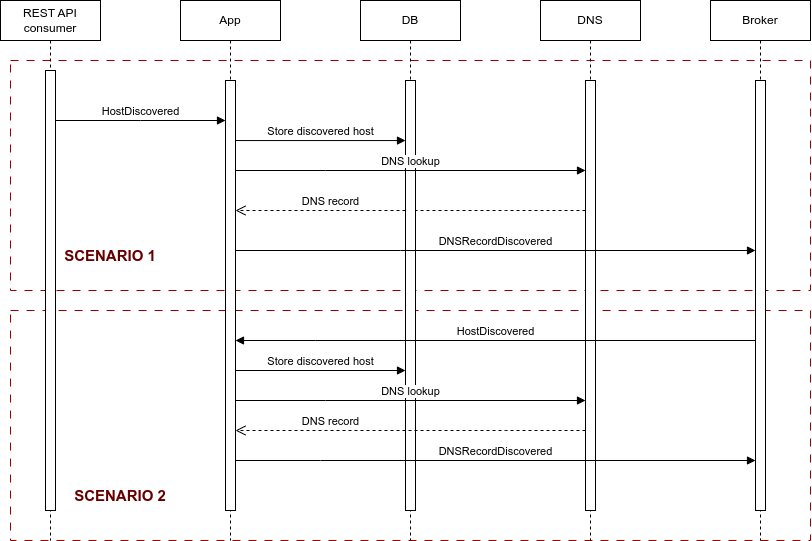

The diagram above was exported from draw.io. Its source (the exported page's mxGraphModel, read from the mxfile embedded in the PNG):
<mxGraphModel dx="1004" dy="701" grid="1" gridSize="10" guides="1" tooltips="1" connect="1" arrows="1" fold="1" page="1" pageScale="1" pageWidth="850" pageHeight="1100" math="0" shadow="0">
  <root>
    <mxCell id="0" />
    <mxCell id="1" parent="0" />
    <mxCell id="zg9MIYEuZz2V2cg1Uki_-13" value="" style="rounded=0;whiteSpace=wrap;html=1;fillColor=none;dashed=1;strokeColor=#990000;glass=0;shadow=0;dashPattern=8 8;" vertex="1" parent="1">
      <mxGeometry x="50" y="350" width="800" height="230" as="geometry" />
    </mxCell>
    <mxCell id="zg9MIYEuZz2V2cg1Uki_-8" value="" style="rounded=0;whiteSpace=wrap;html=1;fillColor=none;dashed=1;strokeColor=#990000;glass=0;shadow=0;dashPattern=8 8;" vertex="1" parent="1">
      <mxGeometry x="50" y="100" width="800" height="230" as="geometry" />
    </mxCell>
    <mxCell id="aM9ryv3xv72pqoxQDRHE-1" value="REST API consumer" style="shape=umlLifeline;perimeter=lifelinePerimeter;whiteSpace=wrap;html=1;container=0;dropTarget=0;collapsible=0;recursiveResize=0;outlineConnect=0;portConstraint=eastwest;newEdgeStyle={&quot;edgeStyle&quot;:&quot;elbowEdgeStyle&quot;,&quot;elbow&quot;:&quot;vertical&quot;,&quot;curved&quot;:0,&quot;rounded&quot;:0};" parent="1" vertex="1">
      <mxGeometry x="40" y="40" width="100" height="540" as="geometry" />
    </mxCell>
    <mxCell id="aM9ryv3xv72pqoxQDRHE-2" value="" style="html=1;points=[];perimeter=orthogonalPerimeter;outlineConnect=0;targetShapes=umlLifeline;portConstraint=eastwest;newEdgeStyle={&quot;edgeStyle&quot;:&quot;elbowEdgeStyle&quot;,&quot;elbow&quot;:&quot;vertical&quot;,&quot;curved&quot;:0,&quot;rounded&quot;:0};" parent="aM9ryv3xv72pqoxQDRHE-1" vertex="1">
      <mxGeometry x="45" y="70" width="10" height="440" as="geometry" />
    </mxCell>
    <mxCell id="aM9ryv3xv72pqoxQDRHE-5" value="App" style="shape=umlLifeline;perimeter=lifelinePerimeter;whiteSpace=wrap;html=1;container=0;dropTarget=0;collapsible=0;recursiveResize=0;outlineConnect=0;portConstraint=eastwest;newEdgeStyle={&quot;edgeStyle&quot;:&quot;elbowEdgeStyle&quot;,&quot;elbow&quot;:&quot;vertical&quot;,&quot;curved&quot;:0,&quot;rounded&quot;:0};" parent="1" vertex="1">
      <mxGeometry x="220" y="40" width="100" height="540" as="geometry" />
    </mxCell>
    <mxCell id="aM9ryv3xv72pqoxQDRHE-6" value="" style="html=1;points=[];perimeter=orthogonalPerimeter;outlineConnect=0;targetShapes=umlLifeline;portConstraint=eastwest;newEdgeStyle={&quot;edgeStyle&quot;:&quot;elbowEdgeStyle&quot;,&quot;elbow&quot;:&quot;vertical&quot;,&quot;curved&quot;:0,&quot;rounded&quot;:0};" parent="aM9ryv3xv72pqoxQDRHE-5" vertex="1">
      <mxGeometry x="45" y="80" width="10" height="430" as="geometry" />
    </mxCell>
    <mxCell id="aM9ryv3xv72pqoxQDRHE-7" value="HostDiscovered" style="html=1;verticalAlign=bottom;endArrow=block;edgeStyle=elbowEdgeStyle;elbow=vertical;curved=0;rounded=0;" parent="1" edge="1">
      <mxGeometry relative="1" as="geometry">
        <mxPoint x="95" y="160" as="sourcePoint" />
        <Array as="points">
          <mxPoint x="180" y="160" />
        </Array>
        <mxPoint x="265" y="160" as="targetPoint" />
      </mxGeometry>
    </mxCell>
    <mxCell id="aM9ryv3xv72pqoxQDRHE-8" value="DNS record" style="html=1;verticalAlign=bottom;endArrow=open;dashed=1;endSize=8;edgeStyle=elbowEdgeStyle;elbow=vertical;curved=0;rounded=0;" parent="1" edge="1">
      <mxGeometry x="0.4571" relative="1" as="geometry">
        <mxPoint x="275" y="250" as="targetPoint" />
        <Array as="points">
          <mxPoint x="545" y="250" />
        </Array>
        <mxPoint x="625" y="250" as="sourcePoint" />
        <mxPoint as="offset" />
      </mxGeometry>
    </mxCell>
    <mxCell id="zg9MIYEuZz2V2cg1Uki_-1" value="DB" style="shape=umlLifeline;perimeter=lifelinePerimeter;whiteSpace=wrap;html=1;container=0;dropTarget=0;collapsible=0;recursiveResize=0;outlineConnect=0;portConstraint=eastwest;newEdgeStyle={&quot;edgeStyle&quot;:&quot;elbowEdgeStyle&quot;,&quot;elbow&quot;:&quot;vertical&quot;,&quot;curved&quot;:0,&quot;rounded&quot;:0};" vertex="1" parent="1">
      <mxGeometry x="400" y="40" width="100" height="540" as="geometry" />
    </mxCell>
    <mxCell id="zg9MIYEuZz2V2cg1Uki_-2" value="" style="html=1;points=[];perimeter=orthogonalPerimeter;outlineConnect=0;targetShapes=umlLifeline;portConstraint=eastwest;newEdgeStyle={&quot;edgeStyle&quot;:&quot;elbowEdgeStyle&quot;,&quot;elbow&quot;:&quot;vertical&quot;,&quot;curved&quot;:0,&quot;rounded&quot;:0};" vertex="1" parent="zg9MIYEuZz2V2cg1Uki_-1">
      <mxGeometry x="45" y="80" width="10" height="430" as="geometry" />
    </mxCell>
    <mxCell id="zg9MIYEuZz2V2cg1Uki_-3" value="DNS" style="shape=umlLifeline;perimeter=lifelinePerimeter;whiteSpace=wrap;html=1;container=0;dropTarget=0;collapsible=0;recursiveResize=0;outlineConnect=0;portConstraint=eastwest;newEdgeStyle={&quot;edgeStyle&quot;:&quot;elbowEdgeStyle&quot;,&quot;elbow&quot;:&quot;vertical&quot;,&quot;curved&quot;:0,&quot;rounded&quot;:0};" vertex="1" parent="1">
      <mxGeometry x="580" y="40" width="100" height="540" as="geometry" />
    </mxCell>
    <mxCell id="zg9MIYEuZz2V2cg1Uki_-4" value="" style="html=1;points=[];perimeter=orthogonalPerimeter;outlineConnect=0;targetShapes=umlLifeline;portConstraint=eastwest;newEdgeStyle={&quot;edgeStyle&quot;:&quot;elbowEdgeStyle&quot;,&quot;elbow&quot;:&quot;vertical&quot;,&quot;curved&quot;:0,&quot;rounded&quot;:0};" vertex="1" parent="zg9MIYEuZz2V2cg1Uki_-3">
      <mxGeometry x="45" y="80" width="10" height="430" as="geometry" />
    </mxCell>
    <mxCell id="zg9MIYEuZz2V2cg1Uki_-5" value="DNS lookup" style="html=1;verticalAlign=bottom;endArrow=block;edgeStyle=elbowEdgeStyle;elbow=vertical;curved=0;rounded=0;" edge="1" parent="1">
      <mxGeometry relative="1" as="geometry">
        <mxPoint x="275" y="210" as="sourcePoint" />
        <Array as="points">
          <mxPoint x="365" y="210" />
        </Array>
        <mxPoint x="625" y="210" as="targetPoint" />
      </mxGeometry>
    </mxCell>
    <mxCell id="zg9MIYEuZz2V2cg1Uki_-6" value="DNSRecordDiscovered" style="html=1;verticalAlign=bottom;endArrow=block;edgeStyle=elbowEdgeStyle;elbow=vertical;curved=0;rounded=0;" edge="1" parent="1" source="aM9ryv3xv72pqoxQDRHE-6" target="zg9MIYEuZz2V2cg1Uki_-17">
      <mxGeometry relative="1" as="geometry">
        <mxPoint x="300" y="290" as="sourcePoint" />
        <Array as="points">
          <mxPoint x="440" y="290" />
        </Array>
        <mxPoint x="650" y="290" as="targetPoint" />
      </mxGeometry>
    </mxCell>
    <mxCell id="zg9MIYEuZz2V2cg1Uki_-9" value="HostDiscovered" style="html=1;verticalAlign=bottom;endArrow=block;edgeStyle=elbowEdgeStyle;elbow=vertical;curved=0;rounded=0;" edge="1" parent="1" source="zg9MIYEuZz2V2cg1Uki_-17" target="aM9ryv3xv72pqoxQDRHE-6">
      <mxGeometry relative="1" as="geometry">
        <mxPoint x="440" y="380" as="sourcePoint" />
        <Array as="points">
          <mxPoint x="355" y="380" />
        </Array>
        <mxPoint x="280" y="380" as="targetPoint" />
      </mxGeometry>
    </mxCell>
    <mxCell id="zg9MIYEuZz2V2cg1Uki_-10" value="DNS lookup" style="html=1;verticalAlign=bottom;endArrow=block;edgeStyle=elbowEdgeStyle;elbow=vertical;curved=0;rounded=0;" edge="1" parent="1">
      <mxGeometry relative="1" as="geometry">
        <mxPoint x="275" y="440" as="sourcePoint" />
        <Array as="points">
          <mxPoint x="365" y="440" />
        </Array>
        <mxPoint x="625" y="440" as="targetPoint" />
      </mxGeometry>
    </mxCell>
    <mxCell id="zg9MIYEuZz2V2cg1Uki_-11" value="DNS record" style="html=1;verticalAlign=bottom;endArrow=open;dashed=1;endSize=8;edgeStyle=elbowEdgeStyle;elbow=vertical;curved=0;rounded=0;" edge="1" parent="1">
      <mxGeometry x="0.4571" relative="1" as="geometry">
        <mxPoint x="275" y="470" as="targetPoint" />
        <Array as="points">
          <mxPoint x="545" y="470" />
        </Array>
        <mxPoint x="625" y="470" as="sourcePoint" />
        <mxPoint as="offset" />
      </mxGeometry>
    </mxCell>
    <mxCell id="zg9MIYEuZz2V2cg1Uki_-12" value="DNSRecordDiscovered" style="html=1;verticalAlign=bottom;endArrow=block;edgeStyle=elbowEdgeStyle;elbow=vertical;curved=0;rounded=0;" edge="1" parent="1" source="aM9ryv3xv72pqoxQDRHE-6" target="zg9MIYEuZz2V2cg1Uki_-17">
      <mxGeometry relative="1" as="geometry">
        <mxPoint x="280" y="500" as="sourcePoint" />
        <Array as="points">
          <mxPoint x="360" y="500" />
        </Array>
        <mxPoint x="440" y="500" as="targetPoint" />
      </mxGeometry>
    </mxCell>
    <mxCell id="zg9MIYEuZz2V2cg1Uki_-14" value="&lt;b style=&quot;font-size: 15px;&quot;&gt;SCENARIO 1&lt;/b&gt;" style="text;html=1;align=center;verticalAlign=middle;whiteSpace=wrap;rounded=0;fontColor=#660000;fontSize=15;" vertex="1" parent="1">
      <mxGeometry x="100" y="280" width="100" height="30" as="geometry" />
    </mxCell>
    <mxCell id="zg9MIYEuZz2V2cg1Uki_-15" value="&lt;b style=&quot;font-size: 15px;&quot;&gt;SCENARIO 2&lt;/b&gt;" style="text;html=1;align=center;verticalAlign=middle;whiteSpace=wrap;rounded=0;fontColor=#660000;fontSize=15;" vertex="1" parent="1">
      <mxGeometry x="110" y="520" width="100" height="30" as="geometry" />
    </mxCell>
    <mxCell id="zg9MIYEuZz2V2cg1Uki_-16" value="Broker" style="shape=umlLifeline;perimeter=lifelinePerimeter;whiteSpace=wrap;html=1;container=0;dropTarget=0;collapsible=0;recursiveResize=0;outlineConnect=0;portConstraint=eastwest;newEdgeStyle={&quot;edgeStyle&quot;:&quot;elbowEdgeStyle&quot;,&quot;elbow&quot;:&quot;vertical&quot;,&quot;curved&quot;:0,&quot;rounded&quot;:0};" vertex="1" parent="1">
      <mxGeometry x="750" y="40" width="100" height="540" as="geometry" />
    </mxCell>
    <mxCell id="zg9MIYEuZz2V2cg1Uki_-17" value="" style="html=1;points=[];perimeter=orthogonalPerimeter;outlineConnect=0;targetShapes=umlLifeline;portConstraint=eastwest;newEdgeStyle={&quot;edgeStyle&quot;:&quot;elbowEdgeStyle&quot;,&quot;elbow&quot;:&quot;vertical&quot;,&quot;curved&quot;:0,&quot;rounded&quot;:0};" vertex="1" parent="zg9MIYEuZz2V2cg1Uki_-16">
      <mxGeometry x="45" y="80" width="10" height="430" as="geometry" />
    </mxCell>
    <mxCell id="zg9MIYEuZz2V2cg1Uki_-18" value="Store discovered host" style="html=1;verticalAlign=bottom;endArrow=block;edgeStyle=elbowEdgeStyle;elbow=vertical;curved=0;rounded=0;" edge="1" parent="1" source="aM9ryv3xv72pqoxQDRHE-6">
      <mxGeometry relative="1" as="geometry">
        <mxPoint x="280" y="180" as="sourcePoint" />
        <Array as="points" />
        <mxPoint x="445" y="180.20000000000005" as="targetPoint" />
      </mxGeometry>
    </mxCell>
    <mxCell id="zg9MIYEuZz2V2cg1Uki_-20" value="Store discovered host" style="html=1;verticalAlign=bottom;endArrow=block;edgeStyle=elbowEdgeStyle;elbow=vertical;curved=0;rounded=0;" edge="1" parent="1" source="aM9ryv3xv72pqoxQDRHE-6" target="zg9MIYEuZz2V2cg1Uki_-2">
      <mxGeometry relative="1" as="geometry">
        <mxPoint x="280" y="410" as="sourcePoint" />
        <Array as="points">
          <mxPoint x="440" y="410" />
        </Array>
        <mxPoint x="440" y="410" as="targetPoint" />
      </mxGeometry>
    </mxCell>
  </root>
</mxGraphModel>